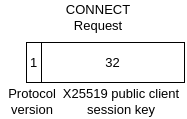

The diagram above was exported from draw.io. Its source (the exported page's mxGraphModel, read from the mxfile embedded in the PNG):
<mxGraphModel dx="1420" dy="855" grid="1" gridSize="10" guides="1" tooltips="1" connect="1" arrows="1" fold="1" page="1" pageScale="1" pageWidth="850" pageHeight="1100" background="#ffffff" math="0" shadow="0">
  <root>
    <mxCell id="0" />
    <mxCell id="1" parent="0" />
    <mxCell id="2" value="CONNECT Request" style="text;html=1;strokeColor=none;fillColor=none;align=center;verticalAlign=middle;whiteSpace=wrap;rounded=0;fontSize=13;" vertex="1" parent="1">
      <mxGeometry x="76" y="120" width="60" height="30" as="geometry" />
    </mxCell>
    <mxCell id="3" value="Protocol version" style="text;html=1;strokeColor=none;fillColor=none;align=center;verticalAlign=middle;whiteSpace=wrap;rounded=0;fontSize=13;" vertex="1" parent="1">
      <mxGeometry x="10" y="204" width="60" height="30" as="geometry" />
    </mxCell>
    <mxCell id="4" value="32" style="rounded=0;whiteSpace=wrap;html=1;fontSize=13;" vertex="1" parent="1">
      <mxGeometry x="49" y="160" width="143" height="40" as="geometry" />
    </mxCell>
    <mxCell id="5" value="X25519 public client session key" style="text;html=1;strokeColor=none;fillColor=none;align=center;verticalAlign=middle;whiteSpace=wrap;rounded=0;fontSize=13;" vertex="1" parent="1">
      <mxGeometry x="67.5" y="206" width="122" height="26" as="geometry" />
    </mxCell>
    <mxCell id="6" value="1" style="rounded=0;whiteSpace=wrap;html=1;fontSize=13;" vertex="1" parent="1">
      <mxGeometry x="34" y="160" width="15" height="40" as="geometry" />
    </mxCell>
  </root>
</mxGraphModel>